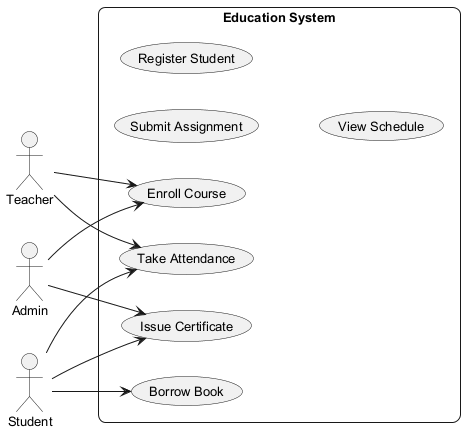

The diagram above was rendered by PlantUML. Its source (embedded in the PNG):
@startuml
skinparam backgroundColor #FFFFFF
skinparam roundCorner 15
skinparam defaultFontSize 13
left to right direction
actor "Teacher" as Teacher
actor "Admin" as Admin
actor "Student" as Student
rectangle "Education System" {
  usecase "Submit Assignment" as UC_SubmitAssignment
  usecase "Issue Certificate" as UC_IssueCertificate
  usecase "Register Student" as UC_RegisterStudent
  usecase "Borrow Book" as UC_BorrowBook
  usecase "Enroll Course" as UC_EnrollCourse
  usecase "View Schedule" as UC_ViewSchedule
  usecase "Take Attendance" as UC_TakeAttendance
}
Teacher --> UC_TakeAttendance
Teacher --> UC_EnrollCourse
Admin --> UC_IssueCertificate
Admin --> UC_EnrollCourse
Student --> UC_IssueCertificate
Student --> UC_BorrowBook
Student --> UC_TakeAttendance
@enduml